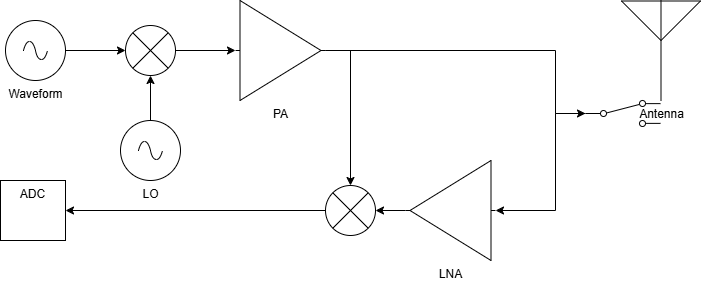

The diagram above was exported from draw.io. Its source (the exported page's mxGraphModel, read from the mxfile embedded in the PNG):
<mxGraphModel dx="1434" dy="746" grid="1" gridSize="10" guides="1" tooltips="1" connect="1" arrows="1" fold="1" page="1" pageScale="1" pageWidth="850" pageHeight="1100" math="0" shadow="0">
  <root>
    <mxCell id="0" />
    <mxCell id="1" parent="0" />
    <mxCell id="g1-ZfXpEw6jZ9_xaxh_7-10" value="" style="edgeStyle=orthogonalEdgeStyle;rounded=0;orthogonalLoop=1;jettySize=auto;html=1;" edge="1" parent="1" source="g1-ZfXpEw6jZ9_xaxh_7-1" target="g1-ZfXpEw6jZ9_xaxh_7-4">
      <mxGeometry relative="1" as="geometry" />
    </mxCell>
    <mxCell id="g1-ZfXpEw6jZ9_xaxh_7-1" value="Waveform" style="pointerEvents=1;verticalLabelPosition=bottom;shadow=0;dashed=0;align=center;html=1;verticalAlign=top;shape=mxgraph.electrical.signal_sources.source;aspect=fixed;points=[[0.5,0,0],[1,0.5,0],[0.5,1,0],[0,0.5,0]];elSignalType=ac;" vertex="1" parent="1">
      <mxGeometry x="70" y="340" width="60" height="60" as="geometry" />
    </mxCell>
    <mxCell id="g1-ZfXpEw6jZ9_xaxh_7-12" value="" style="edgeStyle=orthogonalEdgeStyle;rounded=0;orthogonalLoop=1;jettySize=auto;html=1;entryX=0;entryY=0.5;entryDx=0;entryDy=0;exitX=1;exitY=0.5;exitDx=0;exitDy=0;exitPerimeter=0;" edge="1" parent="1" source="g1-ZfXpEw6jZ9_xaxh_7-2" target="g1-ZfXpEw6jZ9_xaxh_7-5">
      <mxGeometry relative="1" as="geometry">
        <mxPoint x="440" y="370" as="sourcePoint" />
        <Array as="points">
          <mxPoint x="620" y="370" />
          <mxPoint x="620" y="433" />
        </Array>
      </mxGeometry>
    </mxCell>
    <mxCell id="g1-ZfXpEw6jZ9_xaxh_7-2" value="PA" style="verticalLabelPosition=bottom;shadow=0;dashed=0;align=center;html=1;verticalAlign=top;shape=mxgraph.electrical.abstract.amplifier;" vertex="1" parent="1">
      <mxGeometry x="300" y="320" width="90" height="100" as="geometry" />
    </mxCell>
    <mxCell id="g1-ZfXpEw6jZ9_xaxh_7-3" value="Antenna" style="verticalLabelPosition=bottom;shadow=0;dashed=0;align=center;html=1;verticalAlign=top;shape=mxgraph.electrical.radio.aerial_-_antenna_2;" vertex="1" parent="1">
      <mxGeometry x="686" y="320" width="79" height="100" as="geometry" />
    </mxCell>
    <mxCell id="g1-ZfXpEw6jZ9_xaxh_7-11" value="" style="edgeStyle=orthogonalEdgeStyle;rounded=0;orthogonalLoop=1;jettySize=auto;html=1;" edge="1" parent="1" source="g1-ZfXpEw6jZ9_xaxh_7-4" target="g1-ZfXpEw6jZ9_xaxh_7-2">
      <mxGeometry relative="1" as="geometry" />
    </mxCell>
    <mxCell id="g1-ZfXpEw6jZ9_xaxh_7-4" value="" style="verticalLabelPosition=bottom;shadow=0;dashed=0;align=center;html=1;verticalAlign=top;shape=mxgraph.electrical.abstract.multiplier;" vertex="1" parent="1">
      <mxGeometry x="190" y="345" width="50" height="50" as="geometry" />
    </mxCell>
    <mxCell id="g1-ZfXpEw6jZ9_xaxh_7-14" value="" style="edgeStyle=orthogonalEdgeStyle;rounded=0;orthogonalLoop=1;jettySize=auto;html=1;entryX=0;entryY=0.5;entryDx=0;entryDy=0;entryPerimeter=0;" edge="1" parent="1" source="g1-ZfXpEw6jZ9_xaxh_7-5" target="g1-ZfXpEw6jZ9_xaxh_7-8">
      <mxGeometry relative="1" as="geometry">
        <Array as="points">
          <mxPoint x="620" y="433" />
          <mxPoint x="620" y="530" />
        </Array>
      </mxGeometry>
    </mxCell>
    <mxCell id="g1-ZfXpEw6jZ9_xaxh_7-5" value="" style="html=1;shape=mxgraph.electrical.electro-mechanical.twoWaySwitch;aspect=fixed;elSwitchState=2;" vertex="1" parent="1">
      <mxGeometry x="650" y="420" width="75" height="26" as="geometry" />
    </mxCell>
    <mxCell id="g1-ZfXpEw6jZ9_xaxh_7-17" value="" style="edgeStyle=orthogonalEdgeStyle;rounded=0;orthogonalLoop=1;jettySize=auto;html=1;" edge="1" parent="1" source="g1-ZfXpEw6jZ9_xaxh_7-6" target="g1-ZfXpEw6jZ9_xaxh_7-4">
      <mxGeometry relative="1" as="geometry" />
    </mxCell>
    <mxCell id="g1-ZfXpEw6jZ9_xaxh_7-6" value="LO" style="pointerEvents=1;verticalLabelPosition=bottom;shadow=0;dashed=0;align=center;html=1;verticalAlign=top;shape=mxgraph.electrical.signal_sources.source;aspect=fixed;points=[[0.5,0,0],[1,0.5,0],[0.5,1,0],[0,0.5,0]];elSignalType=ac;" vertex="1" parent="1">
      <mxGeometry x="185" y="440" width="60" height="60" as="geometry" />
    </mxCell>
    <mxCell id="g1-ZfXpEw6jZ9_xaxh_7-20" value="" style="edgeStyle=orthogonalEdgeStyle;rounded=0;orthogonalLoop=1;jettySize=auto;html=1;" edge="1" parent="1" source="g1-ZfXpEw6jZ9_xaxh_7-7" target="g1-ZfXpEw6jZ9_xaxh_7-19">
      <mxGeometry relative="1" as="geometry" />
    </mxCell>
    <mxCell id="g1-ZfXpEw6jZ9_xaxh_7-7" value="" style="verticalLabelPosition=bottom;shadow=0;dashed=0;align=center;html=1;verticalAlign=top;shape=mxgraph.electrical.abstract.multiplier;" vertex="1" parent="1">
      <mxGeometry x="390" y="505" width="50" height="50" as="geometry" />
    </mxCell>
    <mxCell id="g1-ZfXpEw6jZ9_xaxh_7-16" value="" style="edgeStyle=orthogonalEdgeStyle;rounded=0;orthogonalLoop=1;jettySize=auto;html=1;" edge="1" parent="1" source="g1-ZfXpEw6jZ9_xaxh_7-8" target="g1-ZfXpEw6jZ9_xaxh_7-7">
      <mxGeometry relative="1" as="geometry" />
    </mxCell>
    <mxCell id="g1-ZfXpEw6jZ9_xaxh_7-8" value="LNA" style="verticalLabelPosition=bottom;shadow=0;dashed=0;align=center;html=1;verticalAlign=top;shape=mxgraph.electrical.abstract.amplifier;direction=west;" vertex="1" parent="1">
      <mxGeometry x="470" y="480" width="90" height="100" as="geometry" />
    </mxCell>
    <mxCell id="g1-ZfXpEw6jZ9_xaxh_7-15" value="" style="endArrow=classic;html=1;rounded=0;exitX=1;exitY=0.5;exitDx=0;exitDy=0;exitPerimeter=0;entryX=0.5;entryY=0;entryDx=0;entryDy=0;entryPerimeter=0;" edge="1" parent="1" source="g1-ZfXpEw6jZ9_xaxh_7-2" target="g1-ZfXpEw6jZ9_xaxh_7-7">
      <mxGeometry width="50" height="50" relative="1" as="geometry">
        <mxPoint x="400" y="410" as="sourcePoint" />
        <mxPoint x="450" y="360" as="targetPoint" />
        <Array as="points">
          <mxPoint x="415" y="370" />
        </Array>
      </mxGeometry>
    </mxCell>
    <mxCell id="g1-ZfXpEw6jZ9_xaxh_7-19" value="ADC" style="whiteSpace=wrap;html=1;verticalAlign=top;shadow=0;dashed=0;" vertex="1" parent="1">
      <mxGeometry x="65" y="500" width="65" height="60" as="geometry" />
    </mxCell>
  </root>
</mxGraphModel>